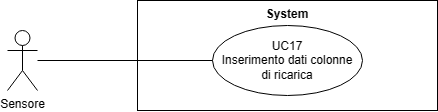

The diagram above was exported from draw.io. Its source (the exported page's mxGraphModel, read from the mxfile embedded in the PNG):
<mxGraphModel dx="21114" dy="543" grid="1" gridSize="10" guides="1" tooltips="1" connect="1" arrows="1" fold="1" page="1" pageScale="1" pageWidth="20000" pageHeight="20000" math="0" shadow="0">
  <root>
    <mxCell id="0" />
    <mxCell id="1" parent="0" />
    <mxCell id="2" value="System" style="shape=rect;html=1;verticalAlign=top;fontStyle=1;whiteSpace=wrap;align=center;" vertex="1" parent="1">
      <mxGeometry x="-19800" y="2750" width="300" height="110" as="geometry" />
    </mxCell>
    <mxCell id="3" value="Sensore" style="shape=umlActor;verticalLabelPosition=bottom;verticalAlign=top;html=1;outlineConnect=0;" vertex="1" parent="1">
      <mxGeometry x="-19930" y="2780" width="30" height="60" as="geometry" />
    </mxCell>
    <mxCell id="4" value="UC17&lt;br&gt;Inserimento dati colonne&lt;br&gt;di ricarica" style="ellipse;whiteSpace=wrap;html=1;" vertex="1" parent="1">
      <mxGeometry x="-19725" y="2775" width="150" height="70" as="geometry" />
    </mxCell>
    <mxCell id="5" value="" style="edgeStyle=none;html=1;endArrow=none;verticalAlign=bottom;rounded=0;" edge="1" source="3" target="4" parent="1">
      <mxGeometry width="160" relative="1" as="geometry">
        <mxPoint x="-19850" y="2855" as="sourcePoint" />
        <mxPoint x="-19690" y="2855" as="targetPoint" />
      </mxGeometry>
    </mxCell>
  </root>
</mxGraphModel>